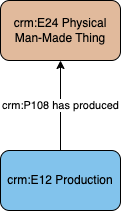

The diagram above was exported from draw.io. Its source (the exported page's mxGraphModel, read from the mxfile embedded in the PNG):
<mxGraphModel dx="826" dy="487" grid="1" gridSize="10" guides="1" tooltips="1" connect="1" arrows="1" fold="1" page="1" pageScale="1" pageWidth="1169" pageHeight="827" math="0" shadow="0">
  <root>
    <mxCell id="0" />
    <mxCell id="1" parent="0" />
    <mxCell id="gsol0fZ4aY-1Oy2defXg-1" value="crm:E12 Production" style="rounded=1;whiteSpace=wrap;html=1;fillColor=#82C3EC;" parent="1" vertex="1">
      <mxGeometry x="480" y="460" width="120" height="60" as="geometry" />
    </mxCell>
    <mxCell id="gsol0fZ4aY-1Oy2defXg-13" value="crm:P108 has produced" style="edgeStyle=orthogonalEdgeStyle;rounded=0;orthogonalLoop=1;jettySize=auto;html=1;exitX=0.5;exitY=0;exitDx=0;exitDy=0;" parent="1" source="gsol0fZ4aY-1Oy2defXg-1" target="gsol0fZ4aY-1Oy2defXg-15" edge="1">
      <mxGeometry relative="1" as="geometry">
        <mxPoint x="730" y="399.5" as="sourcePoint" />
        <mxPoint x="540" y="320" as="targetPoint" />
      </mxGeometry>
    </mxCell>
    <mxCell id="gsol0fZ4aY-1Oy2defXg-15" value="crm:E24 Physical Man-Made Thing" style="rounded=1;whiteSpace=wrap;html=1;fillColor=#e1ba9c" parent="1" vertex="1">
      <mxGeometry x="480" y="310" width="120" height="60" as="geometry" />
    </mxCell>
  </root>
</mxGraphModel>